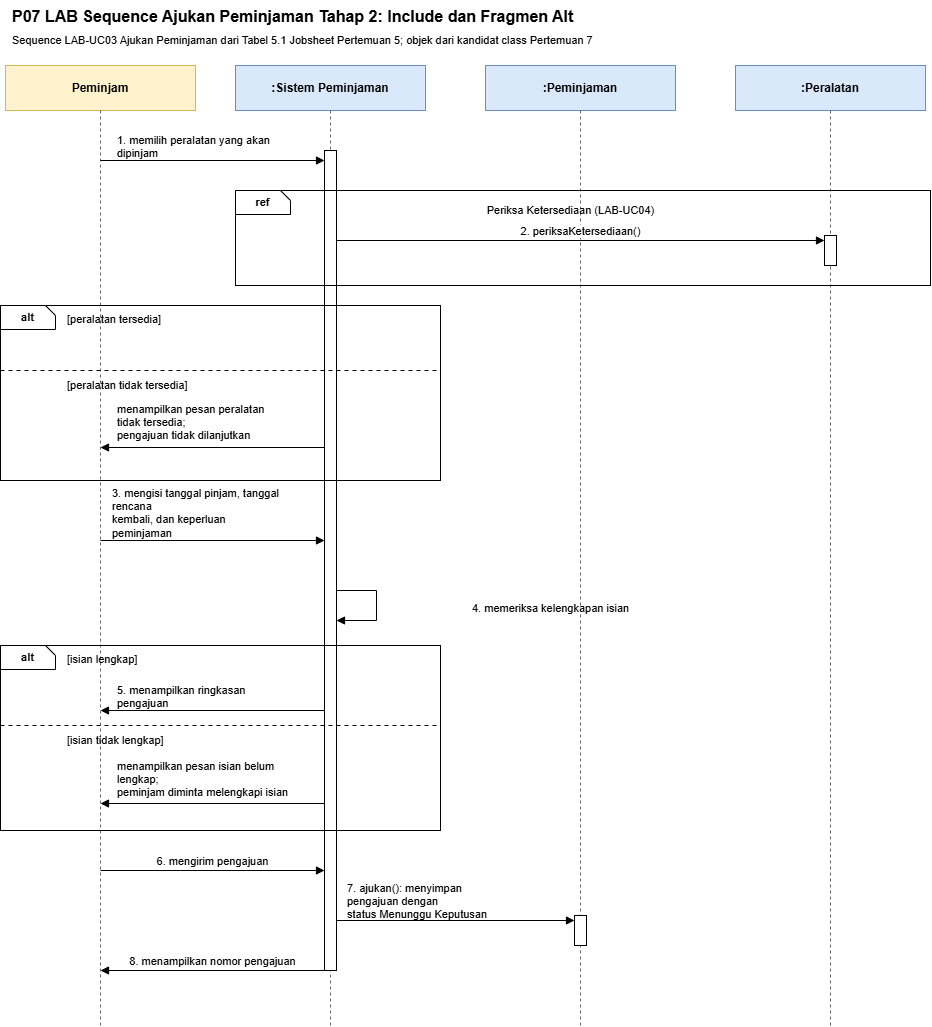

The diagram above was exported from draw.io. Its source (the exported page's mxGraphModel, read from the mxfile embedded in the PNG):
<mxGraphModel dx="1562" dy="1245" grid="1" gridSize="10" guides="1" tooltips="1" connect="1" arrows="1" fold="1" page="1" pageScale="1" pageWidth="850" pageHeight="1100" math="0" shadow="0">
  <root>
    <mxCell id="0" />
    <mxCell id="1" parent="0" />
    <mxCell id="dz-Z0wCa0OHUzbGrxM5j-1" parent="1" style="text;html=1;fontSize=16;align=left;" value="&lt;b&gt;P07 LAB Sequence Ajukan Peminjaman Tahap 2: Include dan Fragmen Alt&lt;/b&gt;" vertex="1">
      <mxGeometry height="30" width="850" x="480" y="480" as="geometry" />
    </mxCell>
    <mxCell id="dz-Z0wCa0OHUzbGrxM5j-2" parent="1" style="text;html=1;fontSize=11;color=#333333;" value="Sequence LAB-UC03 Ajukan Peminjaman dari Tabel 5.1 Jobsheet Pertemuan 5; objek dari kandidat class Pertemuan 7" vertex="1">
      <mxGeometry height="22" width="850" x="480" y="507" as="geometry" />
    </mxCell>
    <mxCell id="dz-Z0wCa0OHUzbGrxM5j-3" parent="1" style="rounded=0;whiteSpace=wrap;html=1;fillColor=#fff2cc;strokeColor=#d6b656;fontSize=12;" value="&lt;b&gt;Peminjam&lt;/b&gt;" vertex="1">
      <mxGeometry height="45" width="190" x="475" y="545" as="geometry" />
    </mxCell>
    <mxCell id="dz-Z0wCa0OHUzbGrxM5j-4" parent="1" style="rounded=0;whiteSpace=wrap;html=1;fillColor=#dae8fc;strokeColor=#6c8ebf;fontSize=12;" value="&lt;b&gt;:Sistem Peminjaman&lt;/b&gt;" vertex="1">
      <mxGeometry height="45" width="190" x="705" y="545" as="geometry" />
    </mxCell>
    <mxCell id="dz-Z0wCa0OHUzbGrxM5j-5" parent="1" style="rounded=0;whiteSpace=wrap;html=1;fillColor=#dae8fc;strokeColor=#6c8ebf;fontSize=12;" value="&lt;b&gt;:Peminjaman&lt;/b&gt;" vertex="1">
      <mxGeometry height="45" width="190" x="955" y="545" as="geometry" />
    </mxCell>
    <mxCell id="dz-Z0wCa0OHUzbGrxM5j-6" parent="1" style="rounded=0;whiteSpace=wrap;html=1;fillColor=#dae8fc;strokeColor=#6c8ebf;fontSize=12;" value="&lt;b&gt;:Peralatan&lt;/b&gt;" vertex="1">
      <mxGeometry height="45" width="190" x="1205" y="545" as="geometry" />
    </mxCell>
    <mxCell id="dz-Z0wCa0OHUzbGrxM5j-7" edge="1" parent="1" style="endArrow=none;dashed=1;html=1;strokeColor=#666666;" value="">
      <mxGeometry height="50" relative="1" width="50" as="geometry">
        <mxPoint x="570" y="590" as="sourcePoint" />
        <mxPoint x="570" y="1505" as="targetPoint" />
      </mxGeometry>
    </mxCell>
    <mxCell id="dz-Z0wCa0OHUzbGrxM5j-8" edge="1" parent="1" style="endArrow=none;dashed=1;html=1;strokeColor=#666666;" value="">
      <mxGeometry height="50" relative="1" width="50" as="geometry">
        <mxPoint x="800" y="590" as="sourcePoint" />
        <mxPoint x="800" y="1505" as="targetPoint" />
      </mxGeometry>
    </mxCell>
    <mxCell id="dz-Z0wCa0OHUzbGrxM5j-9" edge="1" parent="1" style="endArrow=none;dashed=1;html=1;strokeColor=#666666;" value="">
      <mxGeometry height="50" relative="1" width="50" as="geometry">
        <mxPoint x="1050" y="590" as="sourcePoint" />
        <mxPoint x="1050" y="1505" as="targetPoint" />
      </mxGeometry>
    </mxCell>
    <mxCell id="dz-Z0wCa0OHUzbGrxM5j-10" edge="1" parent="1" style="endArrow=none;dashed=1;html=1;strokeColor=#666666;" value="">
      <mxGeometry height="50" relative="1" width="50" as="geometry">
        <mxPoint x="1300" y="590" as="sourcePoint" />
        <mxPoint x="1300" y="1505" as="targetPoint" />
      </mxGeometry>
    </mxCell>
    <mxCell id="dz-Z0wCa0OHUzbGrxM5j-11" parent="1" style="rounded=0;whiteSpace=wrap;html=1;fillColor=#ffffff;strokeColor=#000000;" value="" vertex="1">
      <mxGeometry height="820" width="12" x="794" y="630" as="geometry" />
    </mxCell>
    <mxCell id="dz-Z0wCa0OHUzbGrxM5j-12" edge="1" parent="1" style="html=1;verticalAlign=bottom;endArrow=block;endFill=1;rounded=0;fontSize=11;" value="">
      <mxGeometry relative="1" as="geometry">
        <mxPoint x="570" y="640" as="sourcePoint" />
        <mxPoint x="794" y="640" as="targetPoint" />
      </mxGeometry>
    </mxCell>
    <mxCell id="dz-Z0wCa0OHUzbGrxM5j-13" parent="1" style="text;html=1;fontSize=11;align=left;" value="1. memilih peralatan yang akan&lt;br&gt;dipinjam" vertex="1">
      <mxGeometry height="32" width="190" x="585" y="607" as="geometry" />
    </mxCell>
    <mxCell id="dz-Z0wCa0OHUzbGrxM5j-14" parent="1" style="rounded=0;whiteSpace=wrap;html=1;fillColor=none;strokeColor=#000000;strokeWidth=1;" value="" vertex="1">
      <mxGeometry height="95" width="695" x="705" y="670" as="geometry" />
    </mxCell>
    <mxCell id="dz-Z0wCa0OHUzbGrxM5j-15" parent="1" style="shape=card;whiteSpace=wrap;html=1;size=10;flipH=1;fillColor=#ffffff;strokeColor=#000000;fontSize=11;align=center;verticalAlign=middle;" value="&lt;b&gt;ref&lt;/b&gt;" vertex="1">
      <mxGeometry height="24" width="55" x="705" y="670" as="geometry" />
    </mxCell>
    <mxCell id="dz-Z0wCa0OHUzbGrxM5j-16" parent="1" style="text;html=1;fontSize=11;align=center;" value="Periksa Ketersediaan (LAB-UC04)" vertex="1">
      <mxGeometry height="22" width="240" x="920" y="677" as="geometry" />
    </mxCell>
    <mxCell id="dz-Z0wCa0OHUzbGrxM5j-17" parent="1" style="rounded=0;whiteSpace=wrap;html=1;fillColor=#ffffff;strokeColor=#000000;" value="" vertex="1">
      <mxGeometry height="30" width="12" x="1294" y="715" as="geometry" />
    </mxCell>
    <mxCell id="dz-Z0wCa0OHUzbGrxM5j-18" edge="1" parent="1" style="html=1;verticalAlign=bottom;endArrow=block;endFill=1;rounded=0;fontSize=11;" value="2. periksaKetersediaan()">
      <mxGeometry relative="1" as="geometry">
        <mxPoint x="806" y="720" as="sourcePoint" />
        <mxPoint x="1294" y="720" as="targetPoint" />
      </mxGeometry>
    </mxCell>
    <mxCell id="dz-Z0wCa0OHUzbGrxM5j-19" parent="1" style="rounded=0;whiteSpace=wrap;html=1;fillColor=none;strokeColor=#000000;strokeWidth=1;" value="" vertex="1">
      <mxGeometry height="175" width="440" x="470" y="785" as="geometry" />
    </mxCell>
    <mxCell id="dz-Z0wCa0OHUzbGrxM5j-20" parent="1" style="shape=card;whiteSpace=wrap;html=1;size=10;flipH=1;fillColor=#ffffff;strokeColor=#000000;fontSize=11;align=center;verticalAlign=middle;" value="&lt;b&gt;alt&lt;/b&gt;" vertex="1">
      <mxGeometry height="24" width="55" x="470" y="785" as="geometry" />
    </mxCell>
    <mxCell id="dz-Z0wCa0OHUzbGrxM5j-21" parent="1" style="text;html=1;strokeColor=none;fillColor=none;align=left;verticalAlign=middle;fontSize=11;" value="[peralatan tersedia]" vertex="1">
      <mxGeometry height="22" width="365" x="535" y="788" as="geometry" />
    </mxCell>
    <mxCell id="dz-Z0wCa0OHUzbGrxM5j-22" edge="1" parent="1" style="endArrow=none;dashed=1;html=1;strokeColor=#000000;dashPattern=4 4;" value="">
      <mxGeometry height="50" relative="1" width="50" as="geometry">
        <mxPoint x="470" y="850" as="sourcePoint" />
        <mxPoint x="910" y="850" as="targetPoint" />
      </mxGeometry>
    </mxCell>
    <mxCell id="dz-Z0wCa0OHUzbGrxM5j-23" parent="1" style="text;html=1;strokeColor=none;fillColor=none;align=left;verticalAlign=middle;fontSize=11;" value="[peralatan tidak tersedia]" vertex="1">
      <mxGeometry height="22" width="365" x="535" y="854" as="geometry" />
    </mxCell>
    <mxCell id="dz-Z0wCa0OHUzbGrxM5j-24" parent="1" style="text;html=1;fontSize=11;align=left;" value="menampilkan pesan peralatan&lt;br&gt;tidak tersedia;&lt;br&gt;pengajuan tidak dilanjutkan" vertex="1">
      <mxGeometry height="45" width="190" x="585" y="876" as="geometry" />
    </mxCell>
    <mxCell id="dz-Z0wCa0OHUzbGrxM5j-25" edge="1" parent="1" style="html=1;verticalAlign=bottom;endArrow=block;endFill=1;rounded=0;fontSize=11;" value="">
      <mxGeometry relative="1" as="geometry">
        <mxPoint x="794" y="927" as="sourcePoint" />
        <mxPoint x="570" y="927" as="targetPoint" />
      </mxGeometry>
    </mxCell>
    <mxCell id="dz-Z0wCa0OHUzbGrxM5j-26" edge="1" parent="1" style="html=1;verticalAlign=bottom;endArrow=block;endFill=1;rounded=0;fontSize=11;" value="">
      <mxGeometry relative="1" as="geometry">
        <mxPoint x="570" y="1020" as="sourcePoint" />
        <mxPoint x="794" y="1020" as="targetPoint" />
      </mxGeometry>
    </mxCell>
    <mxCell id="dz-Z0wCa0OHUzbGrxM5j-27" parent="1" style="text;html=1;fontSize=11;align=left;" value="3. mengisi tanggal pinjam, tanggal&lt;br&gt;rencana&lt;br&gt;kembali, dan keperluan&lt;br&gt;peminjaman" vertex="1">
      <mxGeometry height="55" width="200" x="580" y="960" as="geometry" />
    </mxCell>
    <mxCell id="dz-Z0wCa0OHUzbGrxM5j-28" edge="1" parent="1" style="html=1;align=left;spacingLeft=4;endArrow=block;endFill=1;rounded=0;fontSize=11;" value="">
      <mxGeometry relative="1" as="geometry">
        <Array as="points">
          <mxPoint x="846" y="1070" />
          <mxPoint x="846" y="1100" />
        </Array>
        <mxPoint x="806" y="1070" as="sourcePoint" />
        <mxPoint x="806" y="1100" as="targetPoint" />
      </mxGeometry>
    </mxCell>
    <mxCell id="dz-Z0wCa0OHUzbGrxM5j-29" parent="1" style="text;html=1;fontSize=11;align=left;" value="4. memeriksa kelengkapan isian" vertex="1">
      <mxGeometry height="24" width="200" x="940" y="1075" as="geometry" />
    </mxCell>
    <mxCell id="dz-Z0wCa0OHUzbGrxM5j-30" parent="1" style="rounded=0;whiteSpace=wrap;html=1;fillColor=none;strokeColor=#000000;strokeWidth=1;" value="" vertex="1">
      <mxGeometry height="185" width="440" x="470" y="1125" as="geometry" />
    </mxCell>
    <mxCell id="dz-Z0wCa0OHUzbGrxM5j-31" parent="1" style="shape=card;whiteSpace=wrap;html=1;size=10;flipH=1;fillColor=#ffffff;strokeColor=#000000;fontSize=11;align=center;verticalAlign=middle;" value="&lt;b&gt;alt&lt;/b&gt;" vertex="1">
      <mxGeometry height="24" width="55" x="470" y="1125" as="geometry" />
    </mxCell>
    <mxCell id="dz-Z0wCa0OHUzbGrxM5j-32" parent="1" style="text;html=1;strokeColor=none;fillColor=none;align=left;verticalAlign=middle;fontSize=11;" value="[isian lengkap]" vertex="1">
      <mxGeometry height="22" width="365" x="535" y="1128" as="geometry" />
    </mxCell>
    <mxCell id="dz-Z0wCa0OHUzbGrxM5j-33" edge="1" parent="1" style="endArrow=none;dashed=1;html=1;strokeColor=#000000;dashPattern=4 4;" value="">
      <mxGeometry height="50" relative="1" width="50" as="geometry">
        <mxPoint x="470" y="1205" as="sourcePoint" />
        <mxPoint x="910" y="1205" as="targetPoint" />
      </mxGeometry>
    </mxCell>
    <mxCell id="dz-Z0wCa0OHUzbGrxM5j-34" parent="1" style="text;html=1;strokeColor=none;fillColor=none;align=left;verticalAlign=middle;fontSize=11;" value="[isian tidak lengkap]" vertex="1">
      <mxGeometry height="22" width="365" x="535" y="1209" as="geometry" />
    </mxCell>
    <mxCell id="dz-Z0wCa0OHUzbGrxM5j-35" parent="1" style="text;html=1;fontSize=11;align=left;" value="5. menampilkan ringkasan&lt;br&gt;pengajuan" vertex="1">
      <mxGeometry height="32" width="190" x="585" y="1157" as="geometry" />
    </mxCell>
    <mxCell id="dz-Z0wCa0OHUzbGrxM5j-36" edge="1" parent="1" style="html=1;verticalAlign=bottom;endArrow=block;endFill=1;rounded=0;fontSize=11;" value="">
      <mxGeometry relative="1" as="geometry">
        <mxPoint x="794" y="1190" as="sourcePoint" />
        <mxPoint x="570" y="1190" as="targetPoint" />
      </mxGeometry>
    </mxCell>
    <mxCell id="dz-Z0wCa0OHUzbGrxM5j-37" parent="1" style="text;html=1;fontSize=11;align=left;" value="menampilkan pesan isian belum&lt;br&gt;lengkap;&lt;br&gt;peminjam diminta melengkapi isian" vertex="1">
      <mxGeometry height="45" width="200" x="585" y="1233" as="geometry" />
    </mxCell>
    <mxCell id="dz-Z0wCa0OHUzbGrxM5j-38" edge="1" parent="1" style="html=1;verticalAlign=bottom;endArrow=block;endFill=1;rounded=0;fontSize=11;" value="">
      <mxGeometry relative="1" as="geometry">
        <mxPoint x="794" y="1283" as="sourcePoint" />
        <mxPoint x="570" y="1283" as="targetPoint" />
      </mxGeometry>
    </mxCell>
    <mxCell id="dz-Z0wCa0OHUzbGrxM5j-39" edge="1" parent="1" style="html=1;verticalAlign=bottom;endArrow=block;endFill=1;rounded=0;fontSize=11;" value="6. mengirim pengajuan">
      <mxGeometry relative="1" as="geometry">
        <mxPoint x="570" y="1350" as="sourcePoint" />
        <mxPoint x="794" y="1350" as="targetPoint" />
      </mxGeometry>
    </mxCell>
    <mxCell id="dz-Z0wCa0OHUzbGrxM5j-40" parent="1" style="rounded=0;whiteSpace=wrap;html=1;fillColor=#ffffff;strokeColor=#000000;" value="" vertex="1">
      <mxGeometry height="30" width="12" x="1044" y="1395" as="geometry" />
    </mxCell>
    <mxCell id="dz-Z0wCa0OHUzbGrxM5j-41" edge="1" parent="1" style="html=1;verticalAlign=bottom;endArrow=block;endFill=1;rounded=0;fontSize=11;" value="">
      <mxGeometry relative="1" as="geometry">
        <mxPoint x="806" y="1400" as="sourcePoint" />
        <mxPoint x="1044" y="1400" as="targetPoint" />
      </mxGeometry>
    </mxCell>
    <mxCell id="dz-Z0wCa0OHUzbGrxM5j-42" parent="1" style="text;html=1;fontSize=11;align=left;" value="7. ajukan(): menyimpan&lt;br&gt;pengajuan dengan&lt;br&gt;status Menunggu Keputusan" vertex="1">
      <mxGeometry height="45" width="180" x="815" y="1355" as="geometry" />
    </mxCell>
    <mxCell id="dz-Z0wCa0OHUzbGrxM5j-43" edge="1" parent="1" style="html=1;verticalAlign=bottom;endArrow=block;endFill=1;rounded=0;fontSize=11;" value="8. menampilkan nomor pengajuan">
      <mxGeometry relative="1" as="geometry">
        <mxPoint x="794" y="1450" as="sourcePoint" />
        <mxPoint x="570" y="1450" as="targetPoint" />
      </mxGeometry>
    </mxCell>
  </root>
</mxGraphModel>